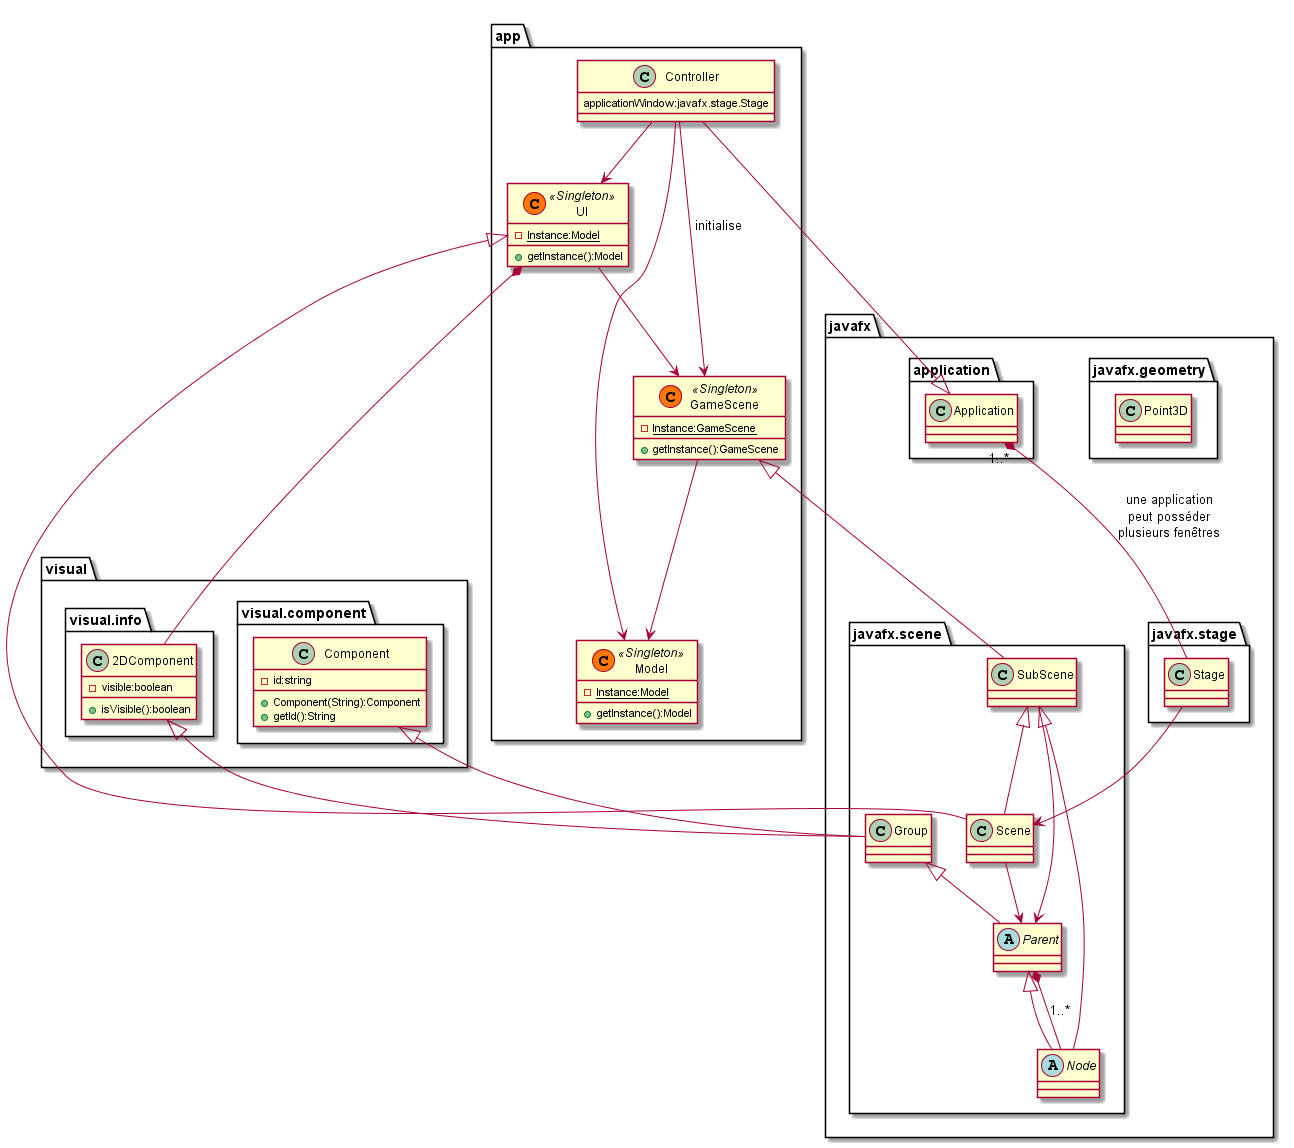

The diagram above was rendered by PlantUML. Its source (embedded in the PNG):
@startuml
package javafx{
    
    package javafx.stage{
        class Stage
    }

    package javafx.scene #ffffff{
        class Scene
        Stage --> Scene
        
        
        abstract class Node{

        }
        Parent *-- Node:"1..*"

        class SubScene
        SubScene <|-- Node
        SubScene <|-- Scene
        SubScene --> Parent

        abstract class Parent
        Parent <|--Node
        Scene --> Parent
        
        class Group
        Group <|-- Parent
    }
    
    package javafx.geometry{
        class Point3D
    }
    package application{
        class Application{
        
        }
        Application "    1..*" *-- Stage: "une application\npeut posséder\nplusieurs fenêtres"
    }
}

package app{
    skinparam stereotypeCBackgroundColor<<Singleton>> #FF7700
    class Model<<Singleton>>{
        - {static} Instance:Model
        + getInstance():Model
    }
    class UI<<Singleton>>{
        - {static} Instance:Model
        + getInstance():Model
    }
    UI <|-- Scene
    class GameScene<<Singleton>>{
        - {static} Instance:GameScene
        + getInstance():GameScene
    }
    GameScene <|-- SubScene
    GameScene --> Model
    UI --> GameScene
    class Controller{
        applicationWindow:javafx.stage.Stage
    }
    Controller --> UI
    Controller --> GameScene: "initialise"
    Controller --> Model
    Controller --|> Application
}
package visual{
    package visual.component{
        class Component{
            - id:string
            + Component(String):Component
            + getId():String
        }
        Component <|-- Group
    }
    package visual.info{
        class 2DComponent{
            - visible:boolean
            + isVisible():boolean

        }
        2DComponent <|-- Group
    }
    UI *-- 2DComponent
}
@enduml